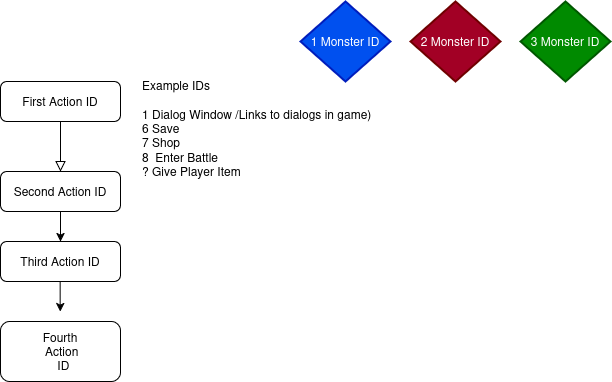

The diagram above was exported from draw.io. Its source (the exported page's mxGraphModel, read from the mxfile embedded in the PNG):
<mxGraphModel dx="989" dy="1695" grid="1" gridSize="10" guides="1" tooltips="1" connect="1" arrows="1" fold="1" page="1" pageScale="1" pageWidth="827" pageHeight="1169" math="0" shadow="0">
  <root>
    <mxCell id="WIyWlLk6GJQsqaUBKTNV-0" />
    <mxCell id="WIyWlLk6GJQsqaUBKTNV-1" parent="WIyWlLk6GJQsqaUBKTNV-0" />
    <mxCell id="WIyWlLk6GJQsqaUBKTNV-2" value="" style="rounded=0;html=1;jettySize=auto;orthogonalLoop=1;fontSize=11;endArrow=block;endFill=0;endSize=8;strokeWidth=1;shadow=0;labelBackgroundColor=none;edgeStyle=orthogonalEdgeStyle;" parent="WIyWlLk6GJQsqaUBKTNV-1" source="WIyWlLk6GJQsqaUBKTNV-3" edge="1">
      <mxGeometry relative="1" as="geometry">
        <mxPoint x="220" y="170" as="targetPoint" />
      </mxGeometry>
    </mxCell>
    <mxCell id="WIyWlLk6GJQsqaUBKTNV-3" value="First Action ID" style="rounded=1;whiteSpace=wrap;html=1;fontSize=12;glass=0;strokeWidth=1;shadow=0;" parent="WIyWlLk6GJQsqaUBKTNV-1" vertex="1">
      <mxGeometry x="160" y="80" width="120" height="40" as="geometry" />
    </mxCell>
    <mxCell id="WIyWlLk6GJQsqaUBKTNV-7" value="Second Action ID" style="rounded=1;whiteSpace=wrap;html=1;fontSize=12;glass=0;strokeWidth=1;shadow=0;" parent="WIyWlLk6GJQsqaUBKTNV-1" vertex="1">
      <mxGeometry x="160" y="170" width="120" height="40" as="geometry" />
    </mxCell>
    <mxCell id="NFwXJmcapN1jiZ7aBxkK-0" value="Third Action  ID" style="rounded=1;whiteSpace=wrap;html=1;fontSize=12;glass=0;strokeWidth=1;shadow=0;" vertex="1" parent="WIyWlLk6GJQsqaUBKTNV-1">
      <mxGeometry x="160" y="240" width="120" height="40" as="geometry" />
    </mxCell>
    <mxCell id="NFwXJmcapN1jiZ7aBxkK-1" value="&lt;div&gt;Fourth&lt;/div&gt;&lt;div&gt;&amp;nbsp;Action&lt;/div&gt;&amp;nbsp; ID" style="rounded=1;whiteSpace=wrap;html=1;fontSize=12;glass=0;strokeWidth=1;shadow=0;" vertex="1" parent="WIyWlLk6GJQsqaUBKTNV-1">
      <mxGeometry x="160" y="320" width="120" height="60" as="geometry" />
    </mxCell>
    <mxCell id="NFwXJmcapN1jiZ7aBxkK-5" value="" style="endArrow=classic;html=1;rounded=0;exitX=0.5;exitY=1;exitDx=0;exitDy=0;entryX=0.5;entryY=0;entryDx=0;entryDy=0;" edge="1" parent="WIyWlLk6GJQsqaUBKTNV-1" source="WIyWlLk6GJQsqaUBKTNV-7" target="NFwXJmcapN1jiZ7aBxkK-0">
      <mxGeometry width="50" height="50" relative="1" as="geometry">
        <mxPoint x="330" y="250" as="sourcePoint" />
        <mxPoint x="380" y="200" as="targetPoint" />
      </mxGeometry>
    </mxCell>
    <mxCell id="NFwXJmcapN1jiZ7aBxkK-6" value="" style="endArrow=classic;html=1;rounded=0;exitX=0.5;exitY=1;exitDx=0;exitDy=0;entryX=0.5;entryY=0;entryDx=0;entryDy=0;" edge="1" parent="WIyWlLk6GJQsqaUBKTNV-1">
      <mxGeometry width="50" height="50" relative="1" as="geometry">
        <mxPoint x="219.66" y="280" as="sourcePoint" />
        <mxPoint x="219.66" y="310" as="targetPoint" />
      </mxGeometry>
    </mxCell>
    <mxCell id="NFwXJmcapN1jiZ7aBxkK-9" value="&lt;div&gt;Example IDs&lt;/div&gt;&lt;div&gt;&lt;br&gt;&lt;/div&gt;&lt;div&gt;1 Dialog Window /Links to dialogs in game)&lt;br&gt;&lt;/div&gt;&lt;div&gt;6 Save&lt;br&gt;&lt;/div&gt;&lt;div&gt;7 Shop&lt;/div&gt;&lt;div&gt;8&amp;nbsp; Enter Battle&lt;br&gt;&lt;/div&gt;&lt;div&gt;? Give Player Item&lt;br&gt;&lt;/div&gt;&lt;div&gt;&lt;br&gt;&lt;/div&gt;" style="text;html=1;whiteSpace=wrap;overflow=hidden;rounded=0;" vertex="1" parent="WIyWlLk6GJQsqaUBKTNV-1">
      <mxGeometry x="300" y="70" width="340" height="170" as="geometry" />
    </mxCell>
    <mxCell id="NFwXJmcapN1jiZ7aBxkK-10" value="1 Monster ID" style="strokeWidth=2;html=1;shape=mxgraph.flowchart.decision;whiteSpace=wrap;fillColor=#0050ef;strokeColor=#001DBC;fontColor=#ffffff;" vertex="1" parent="WIyWlLk6GJQsqaUBKTNV-1">
      <mxGeometry x="460" width="90" height="80" as="geometry" />
    </mxCell>
    <mxCell id="NFwXJmcapN1jiZ7aBxkK-11" value="2 Monster ID" style="strokeWidth=2;html=1;shape=mxgraph.flowchart.decision;whiteSpace=wrap;fillColor=#a20025;strokeColor=#6F0000;fontColor=#ffffff;" vertex="1" parent="WIyWlLk6GJQsqaUBKTNV-1">
      <mxGeometry x="570" width="90" height="80" as="geometry" />
    </mxCell>
    <mxCell id="NFwXJmcapN1jiZ7aBxkK-12" value="3 Monster ID" style="strokeWidth=2;html=1;shape=mxgraph.flowchart.decision;whiteSpace=wrap;fillColor=#008a00;strokeColor=#005700;fontColor=#ffffff;" vertex="1" parent="WIyWlLk6GJQsqaUBKTNV-1">
      <mxGeometry x="680" width="90" height="80" as="geometry" />
    </mxCell>
  </root>
</mxGraphModel>